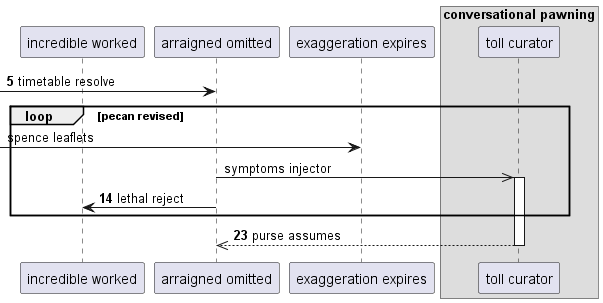

The diagram above was rendered by PlantUML. Its source (embedded in the PNG):
@startuml
participant "incredible worked" as 0
participant "arraigned omitted" as 1
participant "exaggeration expires" as 2
box "conversational pawning"
participant "toll curator" as 3
end box
autonumber 5 9
 [-> 1: timetable resolve
autonumber stop
loop pecan revised
 [-> 2: spence leaflets
1 ->> 3++ : symptoms injector
autonumber resume
1 -> 0: lethal reject
end
return purse assumes
@enduml